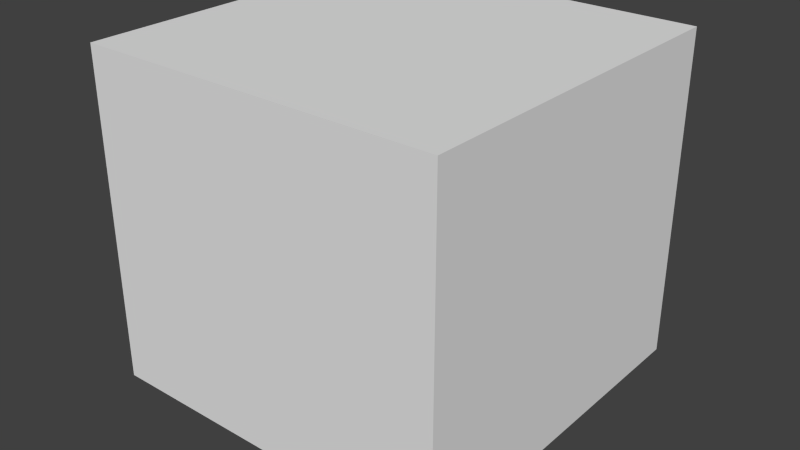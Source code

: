 # Source: shape.blend  (saved by Blender 2.67.0; exported with 4.5.12 LTS)
import bpy
from mathutils import Matrix  # noqa: F401  (used for matrix-valued properties, if any)

bpy.ops.wm.read_factory_settings(use_empty=True)
scene = bpy.context.scene
scene.name = 'Scene'

# ---- collections
col_collection_1 = bpy.data.collections.new('Collection 1'); scene.collection.children.link(col_collection_1)

# ---- materials (node trees are filled in below, after node groups)
mat_shape_alux3d_light_p1_mat1 = bpy.data.materials.new('shape_alux3d_light_p1_mat1')
mat_shape_alux3d_light_p1_mat1.alpha_threshold = 0.0
mat_shape_alux3d_light_p1_mat1.use_transparent_shadow = False
mat_shape_alux3d_light_p1_mat1.diffuse_color = (0.8, 0.06184, 0.7094, 1.0)
mat_shape_alux3d_light_p1_mat1.roughness = 0.5
mat_shape_alux3d_light_p1_mat1.line_color = (0.0, 0.0, 0.0, 1.0)

# ---- material node trees

# ---- world
world_world = bpy.data.worlds.new('World'); scene.world = world_world
world_world.color = (0.05088, 0.05088, 0.05088)
world_world.use_sun_shadow = False
world_world.sun_shadow_jitter_overblur = 0.0
world_world.cycles.sampling_method = 'MANUAL'
world_world.cycles.sample_map_resolution = 256

# ---- meshes
me_sphere = bpy.data.meshes.new('Sphere')
me_sphere.from_pydata([(-0.1237, 0.0, 0.1237), (-0.175, 0.0, -7.647e-09), (-0.1237, 0.0, -0.1237), (1.136e-07, 0.0, -0.175), (-0.08748, 0.08748, 0.1237), (-0.1237, 0.1237, -1.043e-08), (-0.08748, 0.08748, -0.1237), (1.262e-07, 0.1237, 0.1237), (1.284e-07, 0.175, -1.043e-08), (1.262e-07, 0.1237, -0.1237), (0.08748, 0.08748, 0.1237), (0.1237, 0.1237, -1.043e-08), (0.08748, 0.08748, -0.1237), (0.1237, -2.365e-08, 0.1237), (0.175, -2.949e-08, -1.043e-08), (0.1237, -2.365e-08, -0.1237), (0.08748, -0.08748, 0.1237), (0.1237, -0.1237, -1.043e-08), (0.08748, -0.08748, -0.1237), (8.263e-08, -0.1237, 0.1237), (6.941e-08, -0.175, -1.043e-08), (8.263e-08, -0.1237, -0.1237), (1.028e-07, -1.082e-08, 0.175), (-0.08748, -0.08748, 0.1237), (-0.1237, -0.1237, -1.043e-08), (-0.08748, -0.08748, -0.1237)], [], [(1, 0, 4, 5), (2, 1, 5, 6), (5, 4, 7, 8), (6, 5, 8, 9), (9, 8, 11, 12), (8, 7, 10, 11), (11, 10, 13, 14), (12, 11, 14, 15), (14, 13, 16, 17), (15, 14, 17, 18), (17, 16, 19, 20), (18, 17, 20, 21), (20, 19, 23, 24), (21, 20, 24, 25), (3, 2, 6), (0, 22, 4), (3, 6, 9), (4, 22, 7), (3, 9, 12), (7, 22, 10), (3, 12, 15), (10, 22, 13), (3, 15, 18), (13, 22, 16), (3, 18, 21), (16, 22, 19), (3, 21, 25), (19, 22, 23), (3, 25, 2), (25, 24, 1, 2), (23, 22, 0), (24, 23, 0, 1)])
me_sphere.materials.append(mat_shape_alux3d_light_p1_mat1)
me_sphere.use_remesh_preserve_volume = False
me_sphere.use_remesh_preserve_attributes = False
me_sphere.use_mirror_vertex_groups = False
me_sphere.update()
me_cube = bpy.data.meshes.new('Cube')
me_cube.from_pydata([(-0.1794, -0.1764, -0.1452), (-0.1794, 0.1799, -0.1452), (0.1794, 0.1799, -0.1452), (0.1794, -0.1764, -0.1452), (-0.1794, -0.1764, 0.1811), (-0.1794, 0.1799, 0.1811), (0.1794, 0.1799, 0.1811), (0.1794, -0.1764, 0.1811)], [], [(4, 5, 1, 0), (5, 6, 2, 1), (6, 7, 3, 2), (7, 4, 0, 3), (0, 1, 2, 3), (7, 6, 5, 4)])
me_cube.use_remesh_preserve_volume = False
me_cube.use_remesh_preserve_attributes = False
me_cube.use_mirror_vertex_groups = False
me_cube.update()

# ---- objects
ob_sphere = bpy.data.objects.new('Sphere', me_sphere)
ob_bounds = bpy.data.objects.new('bounds', me_cube)

# ---- transforms, parenting, visibility, modifiers, constraints
ob_sphere.location = (-5.076e-09, 0.0, 0.0)
ob_sphere.lineart.crease_threshold = 0.0
ob_bounds.location = (-5.076e-09, 0.0, 0.0)
ob_bounds.display_type = 'WIRE'
ob_bounds.lineart.crease_threshold = 0.0

# ---- collection membership
col_collection_1.objects.link(ob_sphere)
col_collection_1.objects.link(ob_bounds)

# ---- scene / render settings (as saved in the file)
scene.frame_start = 1; scene.frame_end = 250; scene.frame_set(1)
scene.render.engine = 'BLENDER_EEVEE_NEXT'
scene.render.image_settings.color_mode = 'RGB'
scene.render.image_settings.compression = 90
scene.render.resolution_percentage = 50
scene.render.dither_intensity = 0.0
scene.render.bake_margin = 2
scene.render.bake_bias = 0.0
scene.cycles.use_denoising = False
scene.cycles.samples = 10
scene.cycles.sampling_pattern = 'TABULATED_SOBOL'
scene.cycles.light_sampling_threshold = 0.0
scene.cycles.use_adaptive_sampling = False
scene.cycles.use_light_tree = False
scene.cycles.blur_glossy = 0.0
scene.cycles.volume_bounces = 1
scene.cycles.pixel_filter_type = 'GAUSSIAN'
scene.cycles.sample_clamp_indirect = 0.0
scene.view_settings.view_transform = 'Standard'
bpy.context.view_layer.update()

# ---- added for rendering (the .blend has no active camera and no usable light): camera, sun
cam_auto = bpy.data.cameras.new('AutoCamera')
cam_auto.lens = 50.0
cam_auto.sensor_width = 36.0
cam_auto.clip_end = 1000.0
ob_auto_camera = bpy.data.objects.new('AutoCamera', cam_auto)
scene.collection.objects.link(ob_auto_camera)
ob_auto_camera.location = (0.572245, -0.684967, 0.460873)
ob_auto_camera.rotation_euler = (1.09748, -7.21219e-08, 0.694738)
scene.camera = ob_auto_camera
light_auto_sun = bpy.data.lights.new('AutoSun', 'SUN')
light_auto_sun.energy = 3.0
light_auto_sun.angle = 0.0523599
ob_auto_sun = bpy.data.objects.new('AutoSun', light_auto_sun)
scene.collection.objects.link(ob_auto_sun)
ob_auto_sun.rotation_euler = (0.872665, 0.174533, 0.523599)
bpy.context.view_layer.update()

